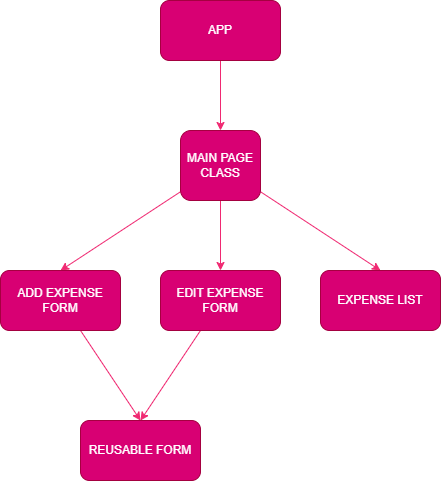

The diagram above was exported from draw.io. Its source (the exported page's mxGraphModel, read from the mxfile embedded in the PNG):
<mxGraphModel dx="463" dy="314" grid="1" gridSize="10" guides="1" tooltips="1" connect="1" arrows="1" fold="1" page="1" pageScale="1" pageWidth="850" pageHeight="1100" math="0" shadow="0">
  <root>
    <mxCell id="0" />
    <mxCell id="1" parent="0" />
    <mxCell id="4" value="" style="edgeStyle=none;html=1;strokeColor=#F02972;" edge="1" parent="1" source="2" target="3">
      <mxGeometry relative="1" as="geometry" />
    </mxCell>
    <mxCell id="2" value="APP" style="rounded=1;whiteSpace=wrap;html=1;fillColor=#d80073;fontColor=#ffffff;strokeColor=#A50040;" vertex="1" parent="1">
      <mxGeometry x="200" y="50" width="120" height="60" as="geometry" />
    </mxCell>
    <mxCell id="6" value="" style="edgeStyle=none;html=1;strokeColor=#F02972;" edge="1" parent="1" source="3" target="5">
      <mxGeometry relative="1" as="geometry" />
    </mxCell>
    <mxCell id="7" style="edgeStyle=none;html=1;entryX=0.5;entryY=0;entryDx=0;entryDy=0;strokeColor=#F02972;" edge="1" parent="1" source="3" target="8">
      <mxGeometry relative="1" as="geometry">
        <mxPoint x="80" y="360" as="targetPoint" />
      </mxGeometry>
    </mxCell>
    <mxCell id="9" style="edgeStyle=none;html=1;entryX=0.5;entryY=0;entryDx=0;entryDy=0;strokeColor=#F02972;" edge="1" parent="1" source="3" target="10">
      <mxGeometry relative="1" as="geometry">
        <mxPoint x="430" y="360" as="targetPoint" />
      </mxGeometry>
    </mxCell>
    <mxCell id="3" value="MAIN PAGE CLASS" style="whiteSpace=wrap;html=1;rounded=1;fillColor=#d80073;fontColor=#ffffff;strokeColor=#A50040;" vertex="1" parent="1">
      <mxGeometry x="220" y="180" width="80" height="70" as="geometry" />
    </mxCell>
    <mxCell id="12" style="edgeStyle=none;html=1;entryX=0.5;entryY=0;entryDx=0;entryDy=0;strokeColor=#F02972;" edge="1" parent="1" source="5" target="11">
      <mxGeometry relative="1" as="geometry" />
    </mxCell>
    <mxCell id="5" value="EDIT EXPENSE FORM" style="whiteSpace=wrap;html=1;rounded=1;fillColor=#d80073;fontColor=#ffffff;strokeColor=#A50040;" vertex="1" parent="1">
      <mxGeometry x="200" y="320" width="120" height="60" as="geometry" />
    </mxCell>
    <mxCell id="13" style="edgeStyle=none;html=1;entryX=0.5;entryY=0;entryDx=0;entryDy=0;strokeColor=#F02972;" edge="1" parent="1" source="8" target="11">
      <mxGeometry relative="1" as="geometry" />
    </mxCell>
    <mxCell id="8" value="ADD EXPENSE FORM" style="rounded=1;whiteSpace=wrap;html=1;fillColor=#d80073;fontColor=#ffffff;strokeColor=#A50040;" vertex="1" parent="1">
      <mxGeometry x="40" y="320" width="120" height="60" as="geometry" />
    </mxCell>
    <mxCell id="10" value="EXPENSE LIST" style="rounded=1;whiteSpace=wrap;html=1;fillColor=#d80073;fontColor=#ffffff;strokeColor=#A50040;" vertex="1" parent="1">
      <mxGeometry x="360" y="320" width="120" height="60" as="geometry" />
    </mxCell>
    <mxCell id="11" value="REUSABLE FORM" style="rounded=1;whiteSpace=wrap;html=1;fillColor=#d80073;fontColor=#ffffff;strokeColor=#A50040;" vertex="1" parent="1">
      <mxGeometry x="120" y="470" width="120" height="60" as="geometry" />
    </mxCell>
  </root>
</mxGraphModel>